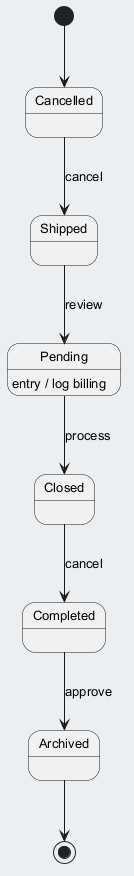

The diagram above was rendered by PlantUML. Its source (embedded in the PNG):
@startuml
skinparam backgroundColor #ECEFF1
skinparam classBackgroundColor #FFFFFF
skinparam classBorderColor #455A64
skinparam defaultFontSize 13
[*] --> Cancelled
Cancelled --> Shipped : cancel
Shipped --> Pending : review
Pending --> Closed : process
Pending : entry / log billing
Closed --> Completed : cancel
Completed --> Archived : approve
Archived --> [*]
@enduml